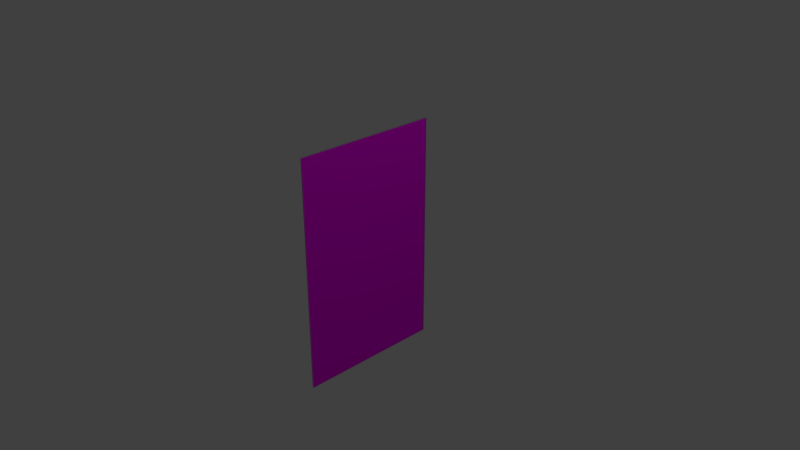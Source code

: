 # Source: Death.blend  (saved by Blender 2.79.0; exported with 4.5.12 LTS)
import bpy
from mathutils import Matrix  # noqa: F401  (used for matrix-valued properties, if any)

bpy.ops.wm.read_factory_settings(use_empty=True)
scene = bpy.context.scene
scene.name = 'Scene'

# ---- collections
col_collection_1 = bpy.data.collections.new('Collection 1'); scene.collection.children.link(col_collection_1)

# ---- images (referenced by path relative to the original .blend; pixels are not part of the script)
import os
ASSET_DIR = os.environ.get("B2B_ASSET_DIR", "")  # directory of the original .blend (textures are referenced by path, not embedded)
HERE = os.path.dirname(os.path.abspath(__file__))  # packed textures are extracted next to this script under _unpacked/

def load_image(name, relpath, width, height, colorspace="sRGB"):
    """Load a texture the original file referenced (path relative to the .blend, or extracted next to this script)."""
    p = next((c for c in (os.path.join(HERE, relpath), os.path.join(ASSET_DIR, relpath)) if relpath and os.path.exists(c)), "")
    if p:
        img = bpy.data.images.load(p, check_existing=True)
        img.name = name
    else:  # same state as the original file: an image datablock whose file is absent (Cycles renders it pink)
        img = bpy.data.images.new(name, width, height)
        img.source = "FILE"
        img.filepath = "//" + (relpath or name)
    img.colorspace_settings.name = colorspace
    return img
img_back_jpeg_001 = load_image('Back.jpeg.001', 'Back.jpeg', 1024, 1024, 'sRGB')
img_deathtextur_jpeg = load_image('DeathTextur.jpeg', 'DeathTextur.jpeg', 1024, 1024, 'sRGB')

# ---- materials (node trees are filled in below, after node groups)
mat_white = bpy.data.materials.new('White')
mat_white.alpha_threshold = 0.0
mat_white.roughness = 0.5
mat_white.line_color = (0.0, 0.0, 0.0, 1.0)
mat_back = bpy.data.materials.new('Back')
mat_back.alpha_threshold = 0.0
mat_back.roughness = 0.5
mat_cardside = bpy.data.materials.new('CardSide')
mat_cardside.alpha_threshold = 0.0
mat_cardside.roughness = 0.5
mat_death = bpy.data.materials.new('Death')
mat_death.alpha_threshold = 0.0
mat_death.roughness = 0.5

# ---- material node trees
mat_back.use_nodes = True; mat_back.node_tree.nodes.clear()
_N = mat_back.node_tree.nodes; _L = mat_back.node_tree.links
n0 = _N.new('ShaderNodeOutputMaterial'); n0.name = 'Material Output'; n0.location = (300, 300)
n1 = _N.new('ShaderNodeBsdfDiffuse'); n1.name = 'Diffuse BSDF'; n1.location = (10, 300)
n2 = _N.new('ShaderNodeTexImage'); n2.name = 'Image Texture'; n2.location = (-180, 300)
n2.width = 140
n2.image = img_back_jpeg_001
_L.new(n1.outputs[0], n0.inputs[0])
_L.new(n2.outputs[0], n1.inputs[0])
n0.is_active_output = True
mat_cardside.use_nodes = True; mat_cardside.node_tree.nodes.clear()
_N = mat_cardside.node_tree.nodes; _L = mat_cardside.node_tree.links
n0 = _N.new('ShaderNodeOutputMaterial'); n0.name = 'Material Output'; n0.location = (300, 300)
n1 = _N.new('ShaderNodeBsdfDiffuse'); n1.name = 'Diffuse BSDF'; n1.location = (10, 300)
n1.inputs[0].default_value = (0.3, 0.3, 0.3, 1.0)
_L.new(n1.outputs[0], n0.inputs[0])
n0.is_active_output = True
mat_death.use_nodes = True; mat_death.node_tree.nodes.clear()
_N = mat_death.node_tree.nodes; _L = mat_death.node_tree.links
n0 = _N.new('ShaderNodeOutputMaterial'); n0.name = 'Material Output'; n0.location = (300, 300)
n1 = _N.new('ShaderNodeBsdfDiffuse'); n1.name = 'Diffuse BSDF'; n1.location = (10, 300)
n2 = _N.new('ShaderNodeTexImage'); n2.name = 'Image Texture'; n2.location = (-180, 300)
n2.width = 140
n2.image = img_deathtextur_jpeg
_L.new(n1.outputs[0], n0.inputs[0])
_L.new(n2.outputs[0], n1.inputs[0])
n0.is_active_output = True

# ---- world
world_world = bpy.data.worlds.new('World'); scene.world = world_world
world_world.color = (0.05088, 0.05088, 0.05088)
world_world.use_sun_shadow = False
world_world.sun_shadow_jitter_overblur = 0.0
world_world.cycles.sampling_method = 'MANUAL'

# ---- cameras
cam_camera = bpy.data.cameras.new('Camera')
cam_camera.clip_end = 100.0
cam_camera.lens = 35.0
cam_camera.sensor_width = 32.0
cam_camera.sensor_height = 18.0
cam_camera.ortho_scale = 7.314
cam_camera.dof.focus_distance = 0.0

# ---- lights
light_lamp = bpy.data.lights.new('Lamp', 'POINT')
light_lamp.transmission_factor = 0.0
light_lamp.cutoff_distance = 30.0
light_lamp.energy = 100.0
light_lamp.shadow_buffer_clip_start = 1.001
light_lamp.shadow_soft_size = 0.1
light_lamp.shadow_maximum_resolution = 0.006
light_lamp.use_absolute_resolution = True

# ---- meshes
me_cube = bpy.data.meshes.new('Cube')
me_cube.from_pydata([(1.0, 1.0, -1.0), (1.0, -1.0, -1.0), (-1.0, -1.0, -1.0), (-1.0, 1.0, -1.0), (1.0, 1.0, 1.0), (1.0, -1.0, 1.0), (-1.0, -1.0, 1.0), (-1.0, 1.0, 1.0)], [], [(0, 1, 2, 3), (4, 7, 6, 5), (0, 4, 5, 1), (1, 5, 6, 2), (2, 6, 7, 3), (4, 0, 3, 7)])
me_cube.polygons.foreach_set('material_index', [2, 2, 3, 2, 1, 2])
_uv = me_cube.uv_layers.new(name='UVMap')
_uv.uv.foreach_set('vector', [1.987e-08, 0.6667, 0.3333, 0.6667, 0.3333, 1.0, 0.0, 1.0, 0.3333, 0.3333, 0.3333, 0.6667, 4.967e-08, 0.6667, 0.0, 0.3333, 0.9822, 0.9867, 0.01648, 0.9945, 0.01568, 0.03639, 0.9798, 0.01479, 2.98e-08, 0.3333, 0.0, 1.291e-07, 0.3333, 0.0, 0.3333, 0.3333, 9.998e-05, 0.9999, 0.0001002, 9.998e-05, 0.9999, 0.0001001, 0.9999, 0.9999, 0.3333, 0.3333, 0.6667, 0.3333, 0.6667, 0.6667, 0.3333, 0.6667])
me_cube.materials.append(mat_white)
me_cube.materials.append(mat_back)
me_cube.materials.append(mat_cardside)
me_cube.materials.append(mat_death)
me_cube.use_remesh_preserve_volume = False
me_cube.use_remesh_preserve_attributes = False
me_cube.use_mirror_vertex_groups = False
me_cube.update()

# ---- objects
ob_cube = bpy.data.objects.new('Cube', me_cube)
ob_lamp = bpy.data.objects.new('Lamp', light_lamp)
ob_camera = bpy.data.objects.new('Camera', cam_camera)

# ---- transforms, parenting, visibility, modifiers, constraints
ob_cube.location = (0.0, 0.0, 0.0)
ob_cube.scale = (0.01, 1.0, 1.6)
ob_cube.lock_rotations_4d = False
ob_cube.empty_display_type = 'ARROWS'
ob_cube.lineart.crease_threshold = 0.0
ob_lamp.location = (4.076, 1.005, 5.904)
ob_lamp.rotation_euler = (0.6503, 0.05522, 1.866)
ob_lamp.lock_rotations_4d = False
ob_lamp.empty_display_type = 'ARROWS'
ob_lamp.color = (0.0, 0.0, 0.0, 0.0)
ob_lamp.hide_viewport = True
ob_lamp.lineart.crease_threshold = 0.0
ob_camera.location = (7.481, -6.508, 5.344)
ob_camera.rotation_euler = (1.109, 0.0, 0.8149)
ob_camera.lock_rotations_4d = False
ob_camera.empty_display_type = 'ARROWS'
ob_camera.color = (0.0, 0.0, 0.0, 0.0)
ob_camera.hide_viewport = True
ob_camera.display_type = 'WIRE'
ob_camera.lineart.crease_threshold = 0.0

# ---- collection membership
col_collection_1.objects.link(ob_cube)
col_collection_1.objects.link(ob_lamp)
col_collection_1.objects.link(ob_camera)

# ---- scene / render settings (as saved in the file)
scene.camera = ob_camera
scene.frame_start = 1; scene.frame_end = 250; scene.frame_set(1)
scene.render.engine = 'CYCLES'
scene.render.resolution_percentage = 50
scene.render.dither_intensity = 0.0
scene.cycles.use_denoising = False
scene.cycles.samples = 128
scene.cycles.sampling_pattern = 'TABULATED_SOBOL'
scene.cycles.use_adaptive_sampling = False
scene.cycles.use_light_tree = False
scene.cycles.blur_glossy = 0.0
scene.cycles.sample_clamp_indirect = 0.0
scene.view_settings.view_transform = 'Standard'
bpy.context.view_layer.update()
